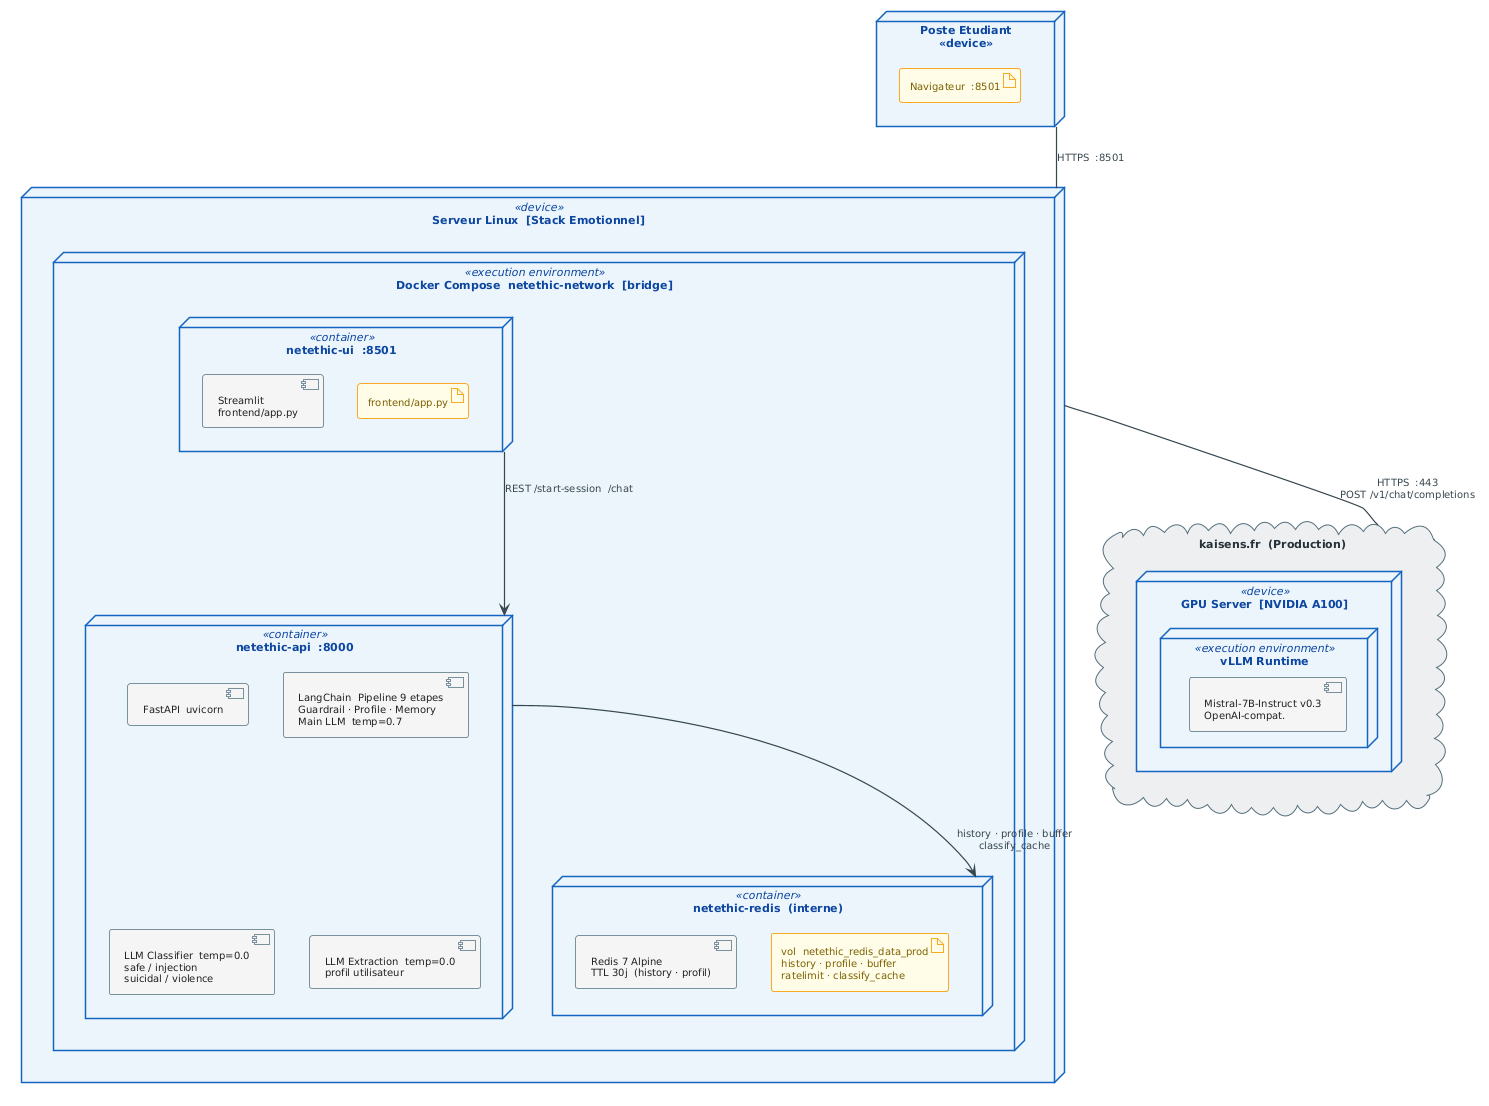

The diagram above was rendered by PlantUML. Its source (embedded in the PNG):
@startuml

!theme plain
skinparam defaultFontName Arial
skinparam defaultFontSize 11
skinparam shadowing false

skinparam node {
  BackgroundColor #EBF4FB
  BorderColor     #1565C0
  BorderThickness 1.5
  FontColor       #0D47A1
  FontSize        11
}
skinparam artifact {
  BackgroundColor #FFFDE7
  BorderColor     #F9A825
  FontColor       #7B5E00
  FontSize        10
}
skinparam component {
  BackgroundColor #F5F5F5
  BorderColor     #78909C
  FontColor       #212121
  FontSize        10
}
skinparam cloud {
  BackgroundColor #ECEFF1
  BorderColor     #546E7A
  FontColor       #263238
}
skinparam arrow {
  Color     #37474F
  Thickness 1.2
  FontSize  10
  FontColor #37474F
}


' ─── CLIENT ────────────────────────────────────────────────
node "Poste Etudiant\n<<device>>" as CLI {
  artifact "Navigateur  :8501" as BR
}

' ─── STACK EMOTIONNEL ──────────────────────────────────────
node "Serveur Linux  [Stack Emotionnel]" <<device>> as HOST {
  node "Docker Compose  netethic-network  [bridge]" <<execution environment>> as NET {

    node "netethic-api  :8000" <<container>> as API {
      component "FastAPI  uvicorn" as SVC_API
      component "LangChain  Pipeline 9 etapes\nGuardrail · Profile · Memory\nMain LLM  temp=0.7" as SVC_LC
      component "LLM Classifier  temp=0.0\nsafe / injection\nsuicidal / violence" as SVC_CLS
      component "LLM Extraction  temp=0.0\nprofil utilisateur" as SVC_EXT
    }

    node "netethic-ui  :8501" <<container>> as UI {
      component "Streamlit\nfrontend/app.py" as SVC_UI
      artifact "frontend/app.py" as ART_UI
    }

    node "netethic-redis  (interne)" <<container>> as RED {
      component "Redis 7 Alpine\nTTL 30j  (history · profil)" as SVC_RED
      artifact "vol  netethic_redis_data_prod\nhistory · profile · buffer\nratelimit · classify_cache" as VOL_RED
    }
  }
}

' ─── LLM EXTERNE ───────────────────────────────────────────
cloud "kaisens.fr  (Production)" as EXT {
  node "GPU Server  [NVIDIA A100]" <<device>> as GPU {
    node "vLLM Runtime" <<execution environment>> {
      component "Mistral-7B-Instruct v0.3\nOpenAI-compat." as LLM_PROD
    }
  }
}

' ─── CONNEXIONS ────────────────────────────────────────────
CLI  --  HOST  : HTTPS  :8501
HOST --  EXT   : HTTPS  :443\nPOST /v1/chat/completions

UI   --> API   : REST /start-session  /chat
API  --> RED   : history · profile · buffer\nclassify_cache
@enduml